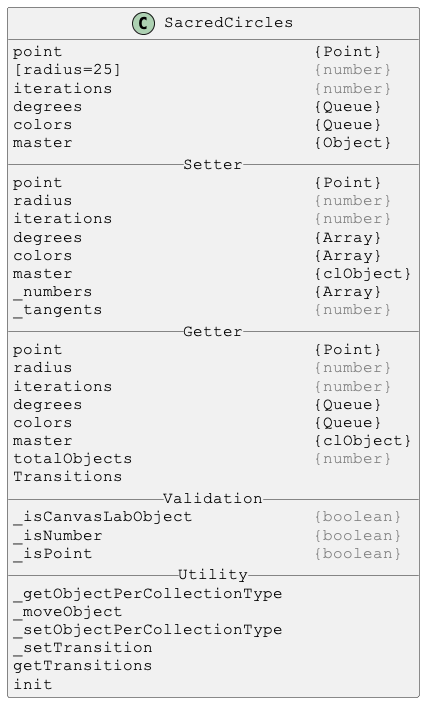

The diagram above was rendered by PlantUML. Its source (embedded in the PNG):
@startuml

skinparam DefaultFontSize 16
skinparam DefaultFontName Courier New

class SacredCircles {
point                         {Point}
[radius=25]                   <color:gray>{number}</color>
iterations                    <color:gray>{number}</color>
degrees                       {Queue}
colors                        {Queue}
master                        {Object}
__ Setter __
point                         {Point}
radius                        <color:gray>{number}</color>
iterations                    <color:gray>{number}</color>
degrees                       {Array}
colors                        {Array}
master                        {clObject}
_numbers                      {Array}
_tangents                     <color:gray>{number}</color>
__ Getter __
point                         {Point}
radius                        <color:gray>{number}</color>
iterations                    <color:gray>{number}</color>
degrees                       {Queue}
colors                        {Queue}
master                        {clObject}
totalObjects                  <color:gray>{number}</color>
Transitions
__ Validation __
_isCanvasLabObject            <color:gray>{boolean}</color>
_isNumber                     <color:gray>{boolean}</color>
_isPoint                      <color:gray>{boolean}</color>
__ Utility __
_getObjectPerCollectionType
_moveObject
_setObjectPerCollectionType
_setTransition
getTransitions
init
}

@enduml